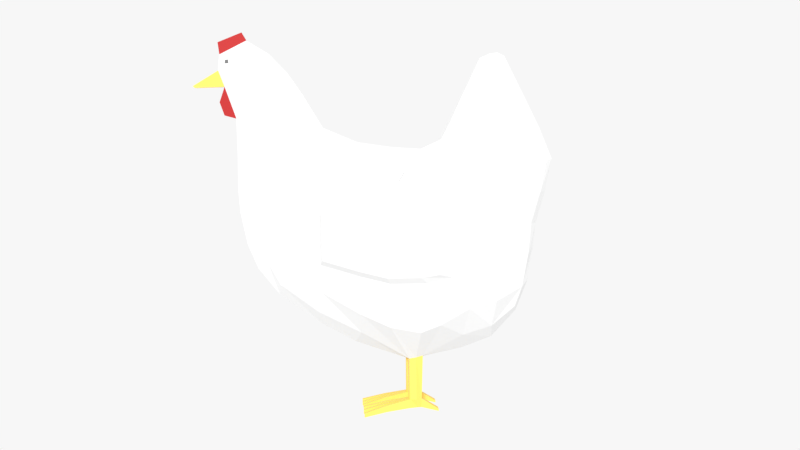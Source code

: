 # Source: chicken.blend  (saved by Blender 4.0.36; exported with 4.5.12 LTS)
import bpy
from mathutils import Matrix  # noqa: F401  (used for matrix-valued properties, if any)

bpy.ops.wm.read_factory_settings(use_empty=True)
scene = bpy.context.scene
scene.name = 'Scene'

# ---- collections
col_collection_1 = bpy.data.collections.new('Collection 1'); scene.collection.children.link(col_collection_1)

# ---- materials (node trees are filled in below, after node groups)
mat_feathers = bpy.data.materials.new('Feathers')
mat_beak_legs = bpy.data.materials.new('Beak/Legs')
mat_comb = bpy.data.materials.new('Comb')
mat_eyes = bpy.data.materials.new('Eyes')

# ---- material node trees
mat_feathers.use_nodes = True; mat_feathers.node_tree.nodes.clear()
_N = mat_feathers.node_tree.nodes; _L = mat_feathers.node_tree.links
n0 = _N.new('ShaderNodeOutputMaterial'); n0.name = 'Material Output'; n0.location = (300, 300)
n1 = _N.new('ShaderNodeBsdfPrincipled'); n1.name = 'Principled BSDF'; n1.location = (10, 300)
n1.distribution = 'GGX'
n1.subsurface_method = 'BURLEY'
n1.inputs[2].default_value = 1.0
n1.inputs[3].default_value = 1.45
n1.inputs[27].default_value = (0.0, 0.0, 0.0, 1.0)
n1.inputs[28].default_value = 1.0
_L.new(n1.outputs[0], n0.inputs[0])
n0.is_active_output = True
mat_beak_legs.use_nodes = True; mat_beak_legs.node_tree.nodes.clear()
_N = mat_beak_legs.node_tree.nodes; _L = mat_beak_legs.node_tree.links
n0 = _N.new('ShaderNodeOutputMaterial'); n0.name = 'Material Output'; n0.location = (300, 300)
n1 = _N.new('ShaderNodeBsdfPrincipled'); n1.name = 'Principled BSDF'; n1.location = (10, 300)
n1.distribution = 'GGX'
n1.subsurface_method = 'BURLEY'
n1.inputs[0].default_value = (0.9387, 0.6376, 0.1119, 1.0)
n1.inputs[3].default_value = 1.45
n1.inputs[27].default_value = (0.0, 0.0, 0.0, 1.0)
n1.inputs[28].default_value = 1.0
_L.new(n1.outputs[0], n0.inputs[0])
n0.is_active_output = True
mat_comb.use_nodes = True; mat_comb.node_tree.nodes.clear()
_N = mat_comb.node_tree.nodes; _L = mat_comb.node_tree.links
n0 = _N.new('ShaderNodeOutputMaterial'); n0.name = 'Material Output'; n0.location = (300, 300)
n1 = _N.new('ShaderNodeBsdfPrincipled'); n1.name = 'Principled BSDF'; n1.location = (10, 300)
n1.distribution = 'GGX'
n1.subsurface_method = 'BURLEY'
n1.inputs[0].default_value = (0.4287, 0.01764, 0.01681, 1.0)
n1.inputs[2].default_value = 0.7653
n1.inputs[3].default_value = 1.45
n1.inputs[27].default_value = (0.0, 0.0, 0.0, 1.0)
n1.inputs[28].default_value = 1.0
_L.new(n1.outputs[0], n0.inputs[0])
n0.is_active_output = True
mat_eyes.use_nodes = True; mat_eyes.node_tree.nodes.clear()
_N = mat_eyes.node_tree.nodes; _L = mat_eyes.node_tree.links
n0 = _N.new('ShaderNodeOutputMaterial'); n0.name = 'Material Output'; n0.location = (300, 300)
n1 = _N.new('ShaderNodeBsdfPrincipled'); n1.name = 'Principled BSDF'; n1.location = (10, 300)
n1.distribution = 'GGX'
n1.subsurface_method = 'BURLEY'
n1.inputs[0].default_value = (0.1473, 0.1473, 0.1473, 1.0)
n1.inputs[3].default_value = 1.45
n1.inputs[27].default_value = (0.0, 0.0, 0.0, 1.0)
n1.inputs[28].default_value = 1.0
_L.new(n1.outputs[0], n0.inputs[0])
n0.is_active_output = True

# ---- world
world_world = bpy.data.worlds.new('World'); scene.world = world_world
world_world.use_nodes = True; world_world.node_tree.nodes.clear()
_N = world_world.node_tree.nodes; _L = world_world.node_tree.links
n0 = _N.new('ShaderNodeOutputWorld'); n0.name = 'World Output'; n0.location = (300, 300)
n1 = _N.new('ShaderNodeBackground'); n1.name = 'Background'; n1.location = (10, 300)
n1.inputs[0].default_value = (0.9301, 0.9301, 0.9301, 1.0)
_L.new(n1.outputs[0], n0.inputs[0])
n0.is_active_output = True
world_world.color = (0.05088, 0.05088, 0.05088)
world_world.use_sun_shadow = False
world_world.sun_shadow_jitter_overblur = 0.0
world_world.light_settings.ao_factor = 0.15

# ---- cameras
cam_camera = bpy.data.cameras.new('Camera')
cam_camera.clip_end = 100.0
cam_camera.lens = 35.0
cam_camera.sensor_width = 32.0
cam_camera.sensor_height = 18.0
cam_camera.ortho_scale = 7.314
cam_camera.dof.focus_distance = 0.0

# ---- lights
light_lamp = bpy.data.lights.new('Lamp', 'SUN')
light_lamp.transmission_factor = 0.0
light_lamp.cutoff_distance = 30.0
light_lamp.angle = 0.1993
light_lamp.energy = 2.5
light_lamp.shadow_buffer_clip_start = 1.001
light_lamp.shadow_soft_size = 0.1
light_lamp.shadow_cascade_max_distance = 1000.0

# ---- meshes
me_chicken = bpy.data.meshes.new('Chicken')
me_chicken.from_pydata([(0.1435, 0.03428, 0.2655), (0.1285, 0.04021, 0.1221), (0.1355, 0.04686, 0.196), (0.08666, 0.06067, 0.2682), (0.05167, 0.02169, 0.06022), (-0.052, 0.08146, 0.2186), (-0.052, 0.04416, 0.138), (-0.01336, 0.05956, 0.1171), (0.0723, 0.1007, 0.199), (0.06717, 0.06051, 0.1037), (0.153, 0.01352, 0.1116), (0.1692, 0.01696, 0.1999), (0.1367, 0.01931, 0.3271), (0.1064, 0.0184, 0.3271), (0.158, 0.01388, 0.3271), (0.1299, 0.01122, 0.3722), (0.03367, 0.07163, 0.2566), (0.03816, 0.02083, 0.05866), (0.01649, 0.059, 0.1027), (-0.09323, 0.03256, 0.305), (-0.09603, 0.02757, 0.1438), (-0.09313, 0.0412, 0.2406), (-0.09652, 0.03729, 0.1676), (-0.1186, 0.02076, 0.3096), (-0.107, 0.02805, 0.1673), (-0.1186, 0.02132, 0.2406), (-0.1119, 0.02774, 0.1863), (-0.1074, 0.01572, 0.371), (-0.126, 0.01501, 0.3829), (-0.1412, 0.01099, 0.3718), (-0.1278, 0.02012, 0.3366), (-0.1063, 0.02169, 0.3415), (-0.08526, 0.0224, 0.3343), (-0.1178, 0.02344, 0.3665), (-0.09751, 0.0195, 0.3556), (0.1436, -0.03429, 0.2655), (-0.05498, -0.02659, 0.1131), (0.1285, -0.03967, 0.122), (0.1356, -0.04681, 0.196), (-0.01461, -0.06158, 0.2753), (0.09248, -0.05857, 0.2679), (-0.052, -0.0815, 0.2186), (-0.052, -0.04802, 0.138), (-0.01336, -0.062, 0.1171), (0.07882, -0.09562, 0.199), (0.0674, -0.0616, 0.1034), (0.1858, -0.01387, 0.2655), (0.1527, -0.01309, 0.1108), (0.1367, -0.01935, 0.3271), (0.1064, -0.01844, 0.3271), (0.158, -0.01392, 0.3271), (0.1183, -0.01186, 0.3695), (0.03416, -0.07148, 0.2614), (0.03874, -0.01892, 0.05881), (0.01681, -0.06331, 0.1027), (-0.09323, -0.03259, 0.305), (-0.09313, -0.04124, 0.2406), (-0.09313, -0.03845, 0.1672), (-0.1063, -0.02661, 0.1669), (-0.1074, -0.01576, 0.371), (-0.126, -0.01505, 0.3829), (-0.1278, -0.01554, 0.3366), (-0.1063, -0.02172, 0.3415), (-0.08526, -0.02244, 0.3343), (-0.1407, -0.01203, 0.368), (-0.1178, -0.02348, 0.3665), (-0.1279, -0.001002, 0.3997), (-0.1279, 0.0009477, 0.3997), (-0.1268, 0.012, 0.1827), (-0.1268, -0.01127, 0.1827), (-0.1165, -0.009744, 0.1567), (-0.1165, 0.0107, 0.1567), (-0.1522, 0.001208, 0.3293), (-0.1522, -0.001262, 0.3293), (-0.1476, -0.001225, 0.3158), (-0.1476, 0.001172, 0.3158), (-0.01744, -0.007739, 0.0767), (-0.1353, -0.00416, 0.3124), (-0.1353, 0.004106, 0.3124), (-0.06654, 0.01143, 0.3349), (-0.08278, -0.008747, 0.3586), (-0.08278, 0.008693, 0.3586), (-0.09573, -0.008234, 0.1294), (-0.1448, -0.009946, 0.3679), (-0.1448, 0.009898, 0.3679), (0.1935, 0.004698, 0.2667), (0.1935, -0.004752, 0.2667), (0.1646, 0.004773, 0.3305), (0.07437, -0.01878, 0.2886), (0.02154, -0.02352, 0.2816), (0.02154, 0.02347, 0.2732), (0.09662, -0.00669, 0.3305), (0.05287, 0.008627, 0.05832), (0.117, -0.004143, 0.3722), (0.03791, -0.007907, 0.05661), (0.1427, 0.00386, 0.3742), (0.1679, 0.006064, 0.1379), (0.1679, -0.005739, 0.1379), (0.1762, -0.005774, 0.1987), (0.1762, 0.00572, 0.1987), (0.155, -0.004162, 0.1048), (-0.1782, 0.005006, 0.3457), (-0.1782, -0.00506, 0.3457), (-0.1765, -0.004994, 0.3441), (-0.1765, 0.00494, 0.3441), (-0.1523, -0.0009914, 0.39), (-0.1523, 0.0009375, 0.39), (0.1396, 0.04417, 0.2328), (-0.04907, 0.072, 0.2589), (0.07349, 0.08753, 0.2365), (0.03275, 0.09706, 0.2269), (-0.0939, 0.03821, 0.2751), (0.1397, -0.04404, 0.2328), (-0.04907, -0.07194, 0.2589), (0.07989, -0.08341, 0.2359), (0.1789, -0.01668, 0.2327), (0.03331, -0.09664, 0.2269), (-0.0939, -0.03814, 0.2751), (-0.1346, 0.007465, 0.2766), (-0.1346, -0.007414, 0.2766), (0.1862, 0.005702, 0.2327), (0.1319, 0.04452, 0.1564), (-0.01336, 0.07924, 0.1583), (-0.052, 0.0573, 0.1674), (0.0711, 0.08273, 0.1549), (0.1655, 0.01926, 0.1675), (0.01535, 0.08557, 0.1513), (-0.09313, 0.03962, 0.1894), (0.132, -0.04447, 0.1564), (-0.01336, -0.08268, 0.1583), (-0.052, -0.0616, 0.1674), (0.07729, -0.08203, 0.155), (0.01565, -0.08801, 0.1513), (-0.09313, -0.03888, 0.1894), (0.1733, 0.006328, 0.1735), (-0.04691, -0.08091, 0.2564), (-0.05482, -0.04651, 0.2883), (0.06523, -0.0945, 0.236), (0.06441, -0.1061, 0.2019), (-0.01545, -0.07145, 0.2699), (-0.01372, -0.09742, 0.2392), (-0.01431, -0.1073, 0.2062), (-0.04959, -0.07147, 0.1728), (-0.04959, -0.08964, 0.2196), (0.012, -0.1116, 0.199), (0.02908, -0.0805, 0.2572), (0.01215, -0.1019, 0.2313), (-0.01431, -0.09072, 0.1645), (0.06328, -0.09178, 0.1598), (0.01218, -0.09559, 0.1581), (-0.04754, 0.08077, 0.2555), (-0.05537, 0.04666, 0.2871), (0.05686, 0.09869, 0.2361), (0.05592, 0.1113, 0.2017), (-0.01643, 0.07133, 0.2663), (-0.01472, 0.0971, 0.2386), (-0.0153, 0.1068, 0.2059), (-0.05019, 0.0675, 0.1729), (-0.05019, 0.08932, 0.2191), (0.01042, 0.1112, 0.1988), (0.02716, 0.08044, 0.2534), (0.01058, 0.1017, 0.2307), (-0.0153, 0.08731, 0.1646), (0.05516, 0.0923, 0.1597), (0.01062, 0.0937, 0.1584), (0.0376, -0.01962, 0.005009), (0.05123, -0.01167, 0.005009), (0.0376, -0.007639, 0.005009), (0.05123, 0.01788, 0.005009), (0.0376, 0.02106, 0.005009), (0.05123, 0.01243, 0.005009), (0.0376, 0.009197, 0.005009), (0.05141, 0.01842, 0.01386), (0.05154, 0.01189, 0.01386), (0.03917, 0.01988, 0.01386), (0.03913, 0.01039, 0.01386), (0.03919, -0.00888, 0.01439), (0.05164, -0.01111, 0.01439), (0.05164, -0.01737, 0.01439), (0.03934, -0.01837, 0.01439), (-0.01744, 0.01499, 0.0767), (-0.01168, 0.03795, 0.09333), (-0.09573, 0.01247, 0.1294), (-0.1407, 0.01199, 0.368), (-0.04701, 0.0172, 0.3017), (-0.05773, 0.03422, 0.2939), (0.1283, 0.005988, 0.07732), (0.1252, 0.02597, 0.09315), (0.117, 0.00409, 0.3722), (0.1183, 0.01182, 0.3695), (0.03793, 0.009435, 0.0567), (-0.123, 0.004835, 0.3911), (-0.05498, 0.02887, 0.114), (-0.0531, 0.01376, 0.09675), (-0.1353, 0.007189, 0.2409), (-0.1463, 0.004034, 0.3449), (-0.01461, 0.06154, 0.2709), (-0.01174, 0.02187, 0.2812), (0.1858, 0.01384, 0.2655), (-0.1445, 0.00924, 0.3715), (0.07437, 0.01873, 0.286), (0.09662, 0.006636, 0.3305), (-0.1005, 0.006966, 0.3771), (0.1352, 0.003856, 0.3777), (0.1371, 0.01123, 0.3688), (0.1598, 0.017, 0.1326), (0.155, 0.004288, 0.1048), (0.1789, 0.01674, 0.2327), (-0.1185, 0.02208, 0.2751), (-0.1169, 0.02551, 0.2167), (-0.1336, 0.008861, 0.2161), (0.0376, 0.01315, 0.005009), (0.0376, 0.01711, 0.005009), (0.03762, 0.01315, 0.01386), (0.03764, 0.01711, 0.01386), (-0.123, -0.004889, 0.3911), (-0.1117, -0.02638, 0.1862), (-0.0531, -0.006081, 0.09675), (-0.1353, -0.007243, 0.2409), (-0.1186, -0.02136, 0.2406), (-0.1463, -0.004088, 0.3449), (-0.06654, -0.01149, 0.3349), (-0.01174, -0.02193, 0.2867), (-0.1445, -0.009288, 0.3715), (-0.1412, -0.01104, 0.3718), (-0.1005, -0.00702, 0.3771), (0.05285, -0.008059, 0.05823), (0.05285, -0.02013, 0.06198), (0.1352, -0.00391, 0.3777), (0.1299, -0.01125, 0.3722), (0.1427, -0.003914, 0.3742), (0.1371, -0.01127, 0.3688), (0.1598, -0.01656, 0.1326), (-0.01168, -0.03436, 0.09202), (-0.1186, -0.02079, 0.3096), (-0.09751, -0.01954, 0.3556), (-0.09313, -0.02583, 0.1421), (-0.05773, -0.03426, 0.2939), (-0.04701, -0.01726, 0.302), (0.1646, -0.004827, 0.3305), (0.1252, -0.02572, 0.09316), (0.1283, -0.006001, 0.07732), (0.1692, -0.017, 0.1999), (-0.1185, -0.02201, 0.2751), (0.1862, -0.00565, 0.2327), (0.1733, -0.006334, 0.1735), (0.1655, -0.01924, 0.1675), (-0.1336, -0.008831, 0.2161), (-0.1169, -0.02536, 0.2167), (0.05123, -0.01695, 0.005009), (0.0376, -0.01563, 0.005009), (0.0376, -0.01163, 0.005009), (0.03773, -0.01555, 0.01439), (0.03767, -0.0116, 0.01439), (-0.01008, 0.02267, -0.0007171), (-0.01008, 0.02662, -0.0007171), (-0.01003, 0.02662, 0.003314), (-0.01004, 0.02267, 0.003314), (-0.01033, 0.0132, -0.0007352), (-0.01033, 0.01715, -0.0007352), (-0.01031, 0.0132, 0.003296), (-0.01029, 0.01715, 0.003296), (-0.009717, 0.004173, 0.003277), (-0.009717, 0.004173, -0.0007541), (-0.009717, 0.008128, -0.0007541), (-0.0097, 0.008128, 0.003277), (-0.009717, -0.004811, -0.0007413), (-0.009717, -0.0008175, -0.0007413), (-0.009717, -0.0008175, 0.003529), (-0.009652, -0.004774, 0.003529), (-0.01012, -0.0158, -0.0006651), (-0.01012, -0.0118, -0.0006651), (-0.009993, -0.01572, 0.003605), (-0.01006, -0.01176, 0.003605), (-0.009773, -0.02796, -0.0006024), (-0.009579, -0.02784, 0.003668), (-0.009773, -0.02396, -0.0006024), (-0.009644, -0.02389, 0.003668), (0.0694, 0.01933, 0.002546), (0.06956, 0.01933, 0.0004558), (0.06956, 0.01117, 0.0004558), (0.06956, 0.01117, 0.002546), (0.06958, -0.01034, 0.0004972), (0.06958, -0.01034, 0.002712), (0.06958, -0.01817, 0.002712), (0.06958, -0.01826, 0.0004972), (0.05499, 0.0676, 0.2626), (0.04483, 0.02279, 0.05944), (0.04646, 0.05928, 0.0964), (0.05857, -0.06632, 0.2658), (0.04683, -0.06291, 0.09631), (0.05251, -0.0227, 0.2792), (0.05243, -0.09272, 0.2317), (0.0484, 0.09534, 0.232), (0.05153, -0.08778, 0.1509), (0.04763, 0.08731, 0.1508), (0.04533, -0.1102, 0.1988), (0.04576, -0.09988, 0.2315), (0.04494, -0.09537, 0.1578), (0.03996, 0.1126, 0.1985), (0.04046, 0.1019, 0.2312), (0.03976, 0.09519, 0.1579), (0.04733, 0.01833, 0.005009), (0.04528, 0.02151, 0.01386), (0.04549, -0.02019, 0.01439), (0.04587, -0.02094, 0.06039), (0.05251, 0.02264, 0.2732), (0.04733, -0.01726, 0.005009), (0.04733, -0.01097, 0.005009), (0.04733, 0.01196, 0.005009), (0.04539, 0.008776, 0.01386), (0.04539, -0.007724, 0.01439), (0.04544, 0.007503, 0.05751), (0.04535, -0.006513, 0.05742), (0.01488, -0.02311, 0.00989), (0.01405, -0.01972, 0.00989), (0.01392, -0.01979, 0.003066), (0.01392, -0.02379, 0.003066), (0.01374, -0.01172, 0.003035), (0.01374, -0.01571, 0.003035), (0.01381, -0.01168, 0.009858), (0.01387, -0.01564, 0.009858), (0.01394, -0.008222, 0.002996), (0.01401, -0.008184, 0.00982), (0.01474, -0.004849, 0.00982), (0.01394, -0.004228, 0.002996), (0.01471, 0.00728, 0.009432), (0.01396, 0.01064, 0.009432), (0.01394, 0.006685, 0.00299), (0.01394, 0.01064, 0.00299), (0.01367, 0.01713, 0.009441), (0.01364, 0.01713, 0.003), (0.01366, 0.01317, 0.009441), (0.01364, 0.01317, 0.003), (0.01376, 0.01989, 0.003009), (0.0138, 0.01989, 0.00945), (0.01376, 0.02384, 0.003009), (0.01457, 0.02325, 0.00945), (0.109, 0.04946, 0.2667), (0.09649, 0.05787, 0.1187), (0.1015, 0.08034, 0.196), (0.1193, 0.02008, 0.3271), (0.1116, -0.04855, 0.2665), (0.09698, -0.05808, 0.1185), (0.1045, -0.07815, 0.196), (0.1193, -0.02012, 0.3271), (0.1061, -0.06644, 0.2342), (0.1032, 0.06834, 0.2344), (0.1019, -0.06986, 0.1557), (0.09911, 0.07014, 0.1556), (0.1268, 0.003942, 0.3764), (0.0949, -0.007595, 0.0661), (0.09349, -0.03365, 0.08623), (0.09325, 0.03386, 0.08597), (0.1241, 0.01144, 0.3719), (0.1241, -0.01148, 0.3719), (0.1268, -0.003996, 0.3764), (0.09487, 0.007844, 0.0661), (0.1401, 0.0268, 0.2963), (0.09785, 0.03971, 0.2976), (0.1402, -0.02682, 0.2963), (0.1733, -0.0139, 0.2963), (0.1008, -0.03868, 0.2974), (0.08549, -0.01274, 0.308), (0.1804, 0.004735, 0.2986), (0.08549, 0.01268, 0.3078), (0.1733, 0.01386, 0.2963), (0.1804, -0.004789, 0.2986), (0.1154, -0.03434, 0.2968), (0.1142, 0.03477, 0.2969), (-0.1504, -0.004736, 0.3774), (-0.1358, -0.01267, 0.379), (-0.1518, -0.007718, 0.3611), (-0.1333, -0.01718, 0.3618), (-0.1358, 0.01263, 0.379), (-0.1333, 0.01714, 0.3618), (-0.1504, 0.004682, 0.3774), (-0.1518, 0.007664, 0.3611)], [(375, 373)], [(353, 339, 9, 4), (288, 287, 4, 9), (349, 340, 8, 124), (123, 6, 7, 122), (347, 338, 3, 109), (110, 16, 160, 161), (6, 192, 181, 7), (108, 5, 158, 150), (295, 288, 9, 124), (187, 10, 205, 1), (107, 207, 198, 0), (121, 125, 11, 2), (366, 14, 12, 358), (369, 341, 13, 359), (14, 204, 15, 12), (341, 354, 189, 13), (122, 7, 18, 126), (185, 108, 150, 151), (7, 181, 17, 18), (123, 127, 22, 6), (6, 22, 20, 192), (108, 111, 21, 5), (127, 209, 26, 22), (22, 26, 24, 20), (111, 208, 25, 21), (33, 28, 374, 375), (34, 27, 28, 33), (185, 32, 31, 19), (19, 31, 30, 23), (32, 34, 33, 31), (31, 33, 375, 30), (352, 227, 45, 343), (290, 45, 227, 305), (348, 131, 44, 344), (130, 129, 43, 42), (346, 114, 40, 342), (132, 129, 147, 149), (42, 43, 233, 36), (130, 41, 143, 142), (294, 131, 45, 290), (240, 37, 232, 47), (112, 35, 46, 115), (128, 38, 242, 246), (361, 360, 48, 50), (368, 362, 49, 345), (50, 48, 229, 231), (345, 49, 51, 355), (129, 132, 54, 43), (129, 130, 142, 147), (43, 54, 53, 233), (130, 42, 57, 133), (42, 36, 236, 57), (113, 41, 56, 117), (133, 57, 216, 248), (57, 236, 58, 216), (117, 56, 219, 243), (65, 373, 371, 60), (235, 65, 60, 59), (237, 55, 62, 63), (55, 234, 61, 62), (63, 62, 65, 235), (62, 61, 373, 65), (78, 195, 72, 75), (77, 74, 73, 220), (195, 377, 101, 104), (220, 103, 102, 372), (101, 377, 372, 102), (118, 78, 77, 119), (206, 186, 241, 100), (376, 106, 105, 370), (197, 90, 89, 222), (195, 104, 103, 220), (106, 67, 66, 105), (201, 188, 93, 91), (104, 101, 102, 103), (193, 182, 82, 217), (96, 206, 100, 97), (79, 184, 238, 221), (95, 87, 239, 230), (120, 99, 98, 244), (134, 96, 97, 245), (203, 95, 230, 228), (190, 180, 76, 94), (202, 81, 80, 225), (350, 203, 228, 356), (357, 92, 226, 351), (191, 202, 225, 215), (365, 201, 91, 363), (306, 200, 88, 291), (364, 85, 86, 367), (184, 197, 222, 238), (377, 376, 370, 372), (182, 71, 70, 82), (81, 79, 221, 80), (72, 195, 220, 73), (78, 75, 74, 77), (210, 194, 218, 247), (180, 193, 217, 76), (75, 72, 73, 74), (71, 68, 69, 70), (67, 191, 215, 66), (85, 120, 244, 86), (194, 118, 119, 218), (55, 117, 243, 234), (237, 113, 117, 55), (292, 114, 137, 297), (38, 112, 115, 242), (289, 40, 114, 292), (52, 116, 146, 145), (344, 44, 114, 346), (19, 23, 208, 111), (185, 19, 111, 108), (122, 126, 164, 162), (2, 11, 207, 107), (286, 293, 109, 3), (196, 185, 151, 154), (340, 347, 109, 8), (68, 210, 247, 69), (99, 134, 245, 98), (56, 133, 248, 219), (41, 130, 133, 56), (41, 113, 135, 143), (37, 128, 246, 232), (294, 132, 149, 298), (113, 237, 136, 135), (343, 45, 131, 348), (21, 25, 209, 127), (5, 21, 127, 123), (16, 196, 154, 160), (1, 205, 125, 121), (123, 122, 162, 157), (293, 110, 161, 300), (339, 349, 124, 9), (105, 66, 215, 370), (106, 376, 191, 67), (312, 190, 94, 313), (135, 140, 141, 143), (297, 137, 138, 296), (140, 146, 144, 141), (139, 145, 146, 140), (136, 139, 140, 135), (141, 144, 149, 147), (296, 138, 148, 298), (143, 141, 147, 142), (114, 44, 138, 137), (44, 131, 148, 138), (39, 52, 145, 139), (237, 39, 139, 136), (150, 158, 156, 155), (300, 299, 153, 152), (155, 156, 159, 161), (154, 155, 161, 160), (151, 150, 155, 154), (156, 162, 164, 159), (299, 301, 163, 153), (158, 157, 162, 156), (295, 124, 163, 301), (124, 8, 153, 163), (5, 123, 157, 158), (8, 109, 152, 153), (311, 176, 167, 308), (304, 178, 249, 307), (315, 314, 275, 277), (251, 166, 308, 167), (303, 174, 169, 302), (327, 326, 262, 265), (310, 173, 170, 309), (170, 211, 171, 309), (312, 92, 173, 310), (190, 175, 213), (287, 17, 174, 303), (53, 179, 252), (305, 227, 178, 304), (313, 94, 176, 311), (92, 4, 172, 173), (17, 214, 174), (17, 190, 213, 214), (168, 302, 169, 212), (168, 212, 211, 170), (335, 334, 254, 257), (331, 330, 261, 259), (172, 168, 279, 278), (374, 28, 191, 376), (11, 125, 134, 99), (26, 209, 210, 68), (25, 208, 118, 194), (198, 207, 120, 85), (24, 26, 68, 71), (181, 192, 193, 180), (209, 25, 194, 210), (34, 32, 79, 81), (20, 24, 71, 182), (185, 196, 197, 184), (366, 198, 85, 364), (286, 3, 200, 306), (359, 13, 201, 365), (28, 27, 202, 191), (353, 4, 92, 357), (354, 15, 203, 350), (27, 34, 81, 202), (17, 181, 180, 190), (15, 204, 95, 203), (125, 205, 96, 134), (207, 11, 99, 120), (204, 14, 87, 95), (32, 185, 184, 79), (205, 10, 206, 96), (192, 20, 182, 193), (13, 189, 188, 201), (196, 16, 90, 197), (10, 187, 186, 206), (208, 23, 78, 118), (183, 29, 199, 84), (30, 195, 78, 23), (30, 375, 377, 195), (227, 226, 177, 178), (94, 253, 176), (94, 53, 252, 253), (165, 307, 249, 250), (250, 249, 166, 251), (323, 322, 266, 269), (319, 318, 271, 270), (166, 249, 285, 282), (371, 370, 215, 60), (69, 247, 248, 216), (98, 245, 246, 242), (86, 244, 115, 46), (218, 119, 243, 219), (119, 77, 234, 243), (100, 241, 240, 47), (222, 89, 52, 39), (61, 220, 372, 373), (91, 93, 51, 49), (217, 82, 236, 36), (97, 100, 47, 232), (221, 238, 237, 63), (230, 239, 50, 231), (244, 98, 242, 115), (245, 97, 232, 246), (228, 230, 231, 229), (94, 76, 233, 53), (225, 80, 235, 59), (356, 228, 229, 355), (351, 226, 227, 352), (215, 225, 59, 60), (363, 91, 49, 362), (291, 88, 40, 289), (64, 83, 223, 224), (367, 86, 46, 361), (238, 222, 39, 237), (82, 70, 58, 236), (80, 221, 63, 235), (234, 77, 220, 61), (247, 218, 219, 248), (76, 217, 36, 233), (70, 69, 216, 58), (256, 257, 254, 255), (334, 336, 255, 254), (337, 335, 257, 256), (336, 337, 256, 255), (261, 260, 258, 259), (330, 332, 260, 261), (333, 331, 259, 258), (332, 333, 258, 260), (265, 262, 263, 264), (326, 328, 263, 262), (328, 329, 264, 263), (329, 327, 265, 264), (268, 269, 266, 267), (324, 323, 269, 268), (325, 324, 268, 267), (322, 325, 267, 266), (273, 272, 270, 271), (318, 320, 273, 271), (321, 319, 270, 272), (320, 321, 272, 273), (277, 275, 274, 276), (317, 316, 276, 274), (316, 315, 277, 276), (314, 317, 274, 275), (281, 278, 279, 280), (284, 283, 282, 285), (177, 166, 282, 283), (168, 170, 280, 279), (170, 173, 281, 280), (178, 177, 283, 284), (173, 172, 278, 281), (249, 178, 284, 285), (89, 291, 289, 52), (16, 286, 306, 90), (53, 305, 304, 179), (4, 287, 303, 172), (172, 303, 302, 168), (179, 304, 307, 165), (126, 295, 301, 164), (159, 164, 301, 299), (161, 159, 299, 300), (144, 296, 298, 149), (146, 297, 296, 144), (109, 293, 300, 152), (131, 294, 298, 148), (16, 110, 293, 286), (52, 289, 292, 116), (116, 292, 297, 146), (90, 306, 291, 89), (132, 294, 290, 54), (54, 290, 305, 53), (126, 18, 288, 295), (18, 17, 287, 288), (226, 313, 311, 177), (190, 312, 310, 175), (175, 310, 309, 171), (177, 311, 308, 166), (92, 312, 313, 226), (179, 165, 317, 314), (250, 252, 315, 316), (165, 250, 316, 317), (252, 179, 314, 315), (253, 252, 321, 320), (252, 250, 319, 321), (251, 253, 320, 318), (250, 251, 318, 319), (251, 167, 325, 322), (167, 176, 324, 325), (176, 253, 323, 324), (253, 251, 322, 323), (211, 213, 327, 329), (171, 211, 329, 328), (175, 171, 328, 326), (213, 175, 326, 327), (213, 211, 333, 332), (211, 212, 331, 333), (214, 213, 332, 330), (212, 214, 330, 331), (169, 174, 337, 336), (174, 214, 335, 337), (212, 169, 336, 334), (214, 212, 334, 335), (241, 351, 352, 240), (93, 356, 355, 51), (189, 354, 350, 188), (187, 353, 357, 186), (1, 121, 349, 339), (37, 343, 348, 128), (2, 107, 347, 340), (38, 344, 346, 112), (186, 357, 351, 241), (188, 350, 356, 93), (48, 345, 355, 229), (360, 368, 345, 48), (112, 346, 342, 35), (128, 348, 344, 38), (240, 352, 343, 37), (12, 15, 354, 341), (358, 12, 341, 369), (107, 0, 338, 347), (121, 2, 340, 349), (187, 1, 339, 353), (0, 358, 369, 338), (35, 342, 368, 360), (239, 367, 361, 50), (88, 363, 362, 40), (3, 359, 365, 200), (14, 366, 364, 87), (87, 364, 367, 239), (200, 365, 363, 88), (342, 40, 362, 368), (46, 35, 360, 361), (338, 369, 359, 3), (198, 366, 358, 0), (224, 223, 370, 371), (64, 224, 371, 373), (223, 83, 372, 370), (83, 64, 373, 372), (29, 183, 375, 374), (84, 199, 376, 377), (183, 84, 377, 375), (199, 29, 374, 376)])
me_chicken.polygons.foreach_set('material_index', [0, 0, 0, 0, 0, 0, 0, 0, 0, 0, 0, 0, 0, 0, 0, 0, 0, 0, 0, 0, 0, 0, 0, 0, 0, 0, 0, 0, 0, 0, 0, 0, 0, 0, 0, 0, 0, 0, 0, 0, 0, 0, 0, 0, 0, 0, 0, 0, 0, 0, 0, 0, 0, 0, 0, 0, 0, 0, 0, 0, 0, 0, 2, 2, 1, 1, 1, 0, 0, 2, 0, 1, 2, 0, 0, 0, 0, 0, 0, 0, 0, 0, 0, 0, 0, 0, 0, 0, 0, 0, 0, 0, 0, 0, 2, 2, 0, 0, 2, 0, 2, 0, 0, 0, 0, 0, 0, 0, 0, 0, 0, 0, 0, 0, 0, 0, 0, 0, 0, 0, 0, 0, 0, 0, 0, 0, 0, 0, 0, 0, 0, 0, 0, 2, 2, 0, 0, 0, 0, 0, 0, 0, 0, 0, 0, 0, 0, 0, 0, 0, 0, 0, 0, 0, 0, 0, 0, 0, 0, 0, 1, 1, 1, 1, 1, 1, 1, 1, 1, 1, 1, 1, 1, 1, 1, 1, 1, 1, 1, 1, 1, 1, 0, 0, 0, 0, 0, 0, 0, 0, 0, 0, 0, 0, 0, 0, 0, 0, 0, 0, 0, 0, 0, 0, 0, 0, 0, 0, 0, 0, 0, 0, 3, 0, 0, 1, 1, 1, 1, 1, 1, 1, 1, 0, 0, 0, 0, 0, 0, 0, 0, 0, 0, 0, 0, 0, 0, 0, 0, 0, 0, 0, 0, 0, 0, 0, 0, 3, 0, 0, 0, 0, 0, 0, 0, 0, 1, 1, 1, 1, 1, 1, 1, 1, 1, 1, 1, 1, 1, 1, 1, 1, 1, 1, 1, 1, 1, 1, 1, 1, 1, 1, 1, 1, 1, 1, 1, 1, 0, 0, 1, 1, 1, 1, 0, 0, 0, 0, 0, 0, 0, 0, 0, 0, 0, 0, 0, 0, 0, 1, 1, 1, 1, 0, 1, 1, 1, 1, 1, 1, 1, 1, 1, 1, 1, 1, 1, 1, 1, 1, 1, 1, 1, 1, 1, 1, 1, 1, 0, 0, 0, 0, 0, 0, 0, 0, 0, 0, 0, 0, 0, 0, 0, 0, 0, 0, 0, 0, 0, 0, 0, 0, 0, 0, 0, 0, 0, 0, 0, 0, 0, 0, 0, 0, 0, 0, 0, 0])
_uv = me_chicken.uv_layers.new(name='UVMap')
_uv.uv.foreach_set('vector', [0.8333, 1.0, 0.8333, 0.6667, 0.6667, 0.6667, 0.6667, 1.0, 0.5833, 0.6667, 0.5833, 1.0, 0.6667, 1.0, 0.6667, 0.6667, 0.8333, 0.5, 0.8333, 0.3333, 0.6667, 0.3333, 0.6667, 0.5, 0.0, 0.5, 0.0, 0.6667, 0.3333, 0.6667, 0.3333, 0.5, 0.8333, 0.1667, 0.8333, 0.0, 0.6667, 0.0, 0.6667, 0.1667, 0.5, 0.1667, 0.5, 0.0, 0.5, 0.0, 0.5, 0.1667, 0.0, 0.6667, 0.0, 1.0, 0.3333, 1.0, 0.3333, 0.6667, 0.0, 0.1667, 0.0, 0.3333, 0.0, 0.3333, 0.0, 0.1667, 0.5833, 0.5, 0.5833, 0.6667, 0.6667, 0.6667, 0.6667, 0.5, 1.0, 1.0, 1.0, 1.0, 1.0, 0.6667, 1.0, 0.6667, 1.0, 0.1667, 1.0, 0.1667, 1.0, 0.0, 1.0, 0.0, 1.0, 0.5, 1.0, 0.5, 1.0, 0.3333, 1.0, 0.3333, 1.0, 0.0, 1.0, 0.0, 1.0, 0.0, 1.0, 0.0, 0.8333, 0.0, 0.8333, 0.0, 0.6667, 0.0, 0.6667, 0.0, 1.0, 0.0, 1.0, 0.0, 1.0, 0.0, 1.0, 0.0, 0.8333, 0.0, 0.8333, 0.0, 0.6667, 0.0, 0.6667, 0.0, 0.3333, 0.5, 0.3333, 0.6667, 0.5, 0.6667, 0.5, 0.5, 0.0, 0.0, 0.0, 0.1667, 0.0, 0.1667, 0.0, 0.0, 0.3333, 0.6667, 0.3333, 1.0, 0.5, 1.0, 0.5, 0.6667, 0.0, 0.5, 0.0, 0.5, 0.0, 0.6667, 0.0, 0.6667, 0.0, 0.6667, 0.0, 0.6667, 0.0, 1.0, 0.0, 1.0, 0.0, 0.1667, 0.0, 0.1667, 0.0, 0.3333, 0.0, 0.3333, 0.0, 0.5, 0.0, 0.5, 0.0, 0.6667, 0.0, 0.6667, 0.0, 0.6667, 0.0, 0.6667, 0.0, 1.0, 0.0, 1.0, 0.0, 0.1667, 0.0, 0.1667, 0.0, 0.3333, 0.0, 0.3333, 0.0, 0.0, 0.0, 0.0, 0.0, 0.0, 0.0, 0.0, 0.0, 0.0, 0.0, 0.0, 0.0, 0.0, 0.0, 0.0, 0.0, 0.0, 0.0, 0.0, 0.0, 0.0, 0.0, 0.0, 0.0, 0.0, 0.0, 0.0, 0.0, 0.0, 0.0, 0.0, 0.0, 0.0, 0.0, 0.0, 0.0, 0.0, 0.0, 0.0, 0.0, 0.0, 0.0, 0.0, 0.0, 0.0, 0.0, 0.0, 0.8333, 1.0, 0.6667, 1.0, 0.6667, 0.6667, 0.8333, 0.6667, 0.5833, 0.6667, 0.6667, 0.6667, 0.6667, 1.0, 0.5833, 1.0, 0.8333, 0.5, 0.6667, 0.5, 0.6667, 0.3333, 0.8333, 0.3333, 0.0, 0.5, 0.3333, 0.5, 0.3333, 0.6667, 0.0, 0.6667, 0.8333, 0.1667, 0.6667, 0.1667, 0.6667, 0.0, 0.8333, 0.0, 0.5, 0.5, 0.3333, 0.5, 0.3333, 0.5, 0.5, 0.5, 0.0, 0.6667, 0.3333, 0.6667, 0.3333, 1.0, 0.0, 1.0, 0.0, 0.5, 0.0, 0.3333, 0.0, 0.3333, 0.0, 0.5, 0.5833, 0.5, 0.6667, 0.5, 0.6667, 0.6667, 0.5833, 0.6667, 1.0, 1.0, 1.0, 0.6667, 1.0, 0.6667, 1.0, 1.0, 1.0, 0.1667, 1.0, 0.0, 1.0, 0.0, 1.0, 0.1667, 1.0, 0.5, 1.0, 0.3333, 1.0, 0.3333, 1.0, 0.5, 1.0, 0.0, 1.0, 0.0, 1.0, 0.0, 1.0, 0.0, 0.8333, 0.0, 0.6667, 0.0, 0.6667, 0.0, 0.8333, 0.0, 1.0, 0.0, 1.0, 0.0, 1.0, 0.0, 1.0, 0.0, 0.8333, 0.0, 0.6667, 0.0, 0.6667, 0.0, 0.8333, 0.0, 0.3333, 0.5, 0.5, 0.5, 0.5, 0.6667, 0.3333, 0.6667, 0.3333, 0.5, 0.0, 0.5, 0.0, 0.5, 0.3333, 0.5, 0.3333, 0.6667, 0.5, 0.6667, 0.5, 1.0, 0.3333, 1.0, 0.0, 0.5, 0.0, 0.6667, 0.0, 0.6667, 0.0, 0.5, 0.0, 0.6667, 0.0, 1.0, 0.0, 1.0, 0.0, 0.6667, 0.0, 0.1667, 0.0, 0.3333, 0.0, 0.3333, 0.0, 0.1667, 0.0, 0.5, 0.0, 0.6667, 0.0, 0.6667, 0.0, 0.5, 0.0, 0.6667, 0.0, 1.0, 0.0, 1.0, 0.0, 0.6667, 0.0, 0.1667, 0.0, 0.3333, 0.0, 0.3333, 0.0, 0.1667, 0.0, 0.0, 0.0, 0.0, 0.0, 0.0, 0.0, 0.0, 0.0, 0.0, 0.0, 0.0, 0.0, 0.0, 0.0, 0.0, 0.0, 0.0, 0.0, 0.0, 0.0, 0.0, 0.0, 0.0, 0.0, 0.0, 0.0, 0.0, 0.0, 0.0, 0.0, 0.0, 0.0, 0.0, 0.0, 0.0, 0.0, 0.0, 0.0, 0.0, 0.0, 0.0, 0.0, 0.0, 0.0, 0.0, 0.0, 0.0, 0.0, 0.0, 0.0, 0.0, 0.0, 0.0, 0.0, 0.0, 0.0, 0.0, 0.0, 0.0, 0.0, 0.0, 0.0, 0.0, 0.0, 0.0, 0.0, 0.0, 0.0, 0.0, 0.0, 0.0, 0.0, 0.0, 0.0, 0.0, 0.0, 0.0, 0.0, 0.0, 0.0, 0.0, 0.0, 0.0, 0.0, 0.0, 0.0, 0.0, 0.0, 0.1667, 0.0, 0.0, 0.0, 0.0, 0.0, 0.1667, 1.0, 1.0, 1.0, 1.0, 1.0, 1.0, 1.0, 1.0, 0.0, 0.0, 0.0, 0.0, 0.0, 0.0, 0.0, 0.0, 0.3333, 0.0, 0.5, 0.0, 0.5, 0.0, 0.3333, 0.0, 0.0, 0.0, 0.0, 0.0, 0.0, 0.0, 0.0, 0.0, 0.0, 0.0, 0.0, 0.0, 0.0, 0.0, 0.0, 0.0, 0.6667, 0.0, 0.6667, 0.0, 0.6667, 0.0, 0.6667, 0.0, 0.0, 0.0, 0.0, 0.0, 0.0, 0.0, 0.0, 0.0, 0.0, 1.0, 0.0, 1.0, 0.0, 1.0, 0.0, 1.0, 1.0, 0.6667, 1.0, 1.0, 1.0, 1.0, 1.0, 0.6667, 0.0, 0.0, 0.0, 0.0, 0.0, 0.0, 0.0, 0.0, 1.0, 0.0, 1.0, 0.0, 1.0, 0.0, 1.0, 0.0, 1.0, 0.1667, 1.0, 0.3333, 1.0, 0.3333, 1.0, 0.1667, 1.0, 0.5, 1.0, 0.6667, 1.0, 0.6667, 1.0, 0.5, 1.0, 0.0, 1.0, 0.0, 1.0, 0.0, 1.0, 0.0, 0.5, 1.0, 0.3333, 1.0, 0.3333, 1.0, 0.5, 1.0, 0.0, 0.0, 0.0, 0.0, 0.0, 0.0, 0.0, 0.0, 0.8333, 0.0, 1.0, 0.0, 1.0, 0.0, 0.8333, 0.0, 0.8333, 1.0, 0.6667, 1.0, 0.6667, 1.0, 0.8333, 1.0, 0.0, 0.0, 0.0, 0.0, 0.0, 0.0, 0.0, 0.0, 0.6667, 0.0, 0.6667, 0.0, 0.6667, 0.0, 0.6667, 0.0, 0.5833, 0.0, 0.6667, 0.0, 0.6667, 0.0, 0.5833, 0.0, 1.0, 0.0, 1.0, 0.0, 1.0, 0.0, 1.0, 0.0, 0.0, 0.0, 0.3333, 0.0, 0.3333, 0.0, 0.0, 0.0, 0.0, 0.0, 0.0, 0.0, 0.0, 0.0, 0.0, 0.0, 0.0, 1.0, 0.0, 1.0, 0.0, 1.0, 0.0, 1.0, 0.0, 0.0, 0.0, 0.0, 0.0, 0.0, 0.0, 0.0, 0.0, 0.0, 0.0, 0.0, 0.0, 0.0, 0.0, 0.0, 0.0, 0.0, 0.0, 0.0, 0.0, 0.0, 0.0, 0.0, 0.0, 0.5, 0.0, 0.3333, 0.0, 0.3333, 0.0, 0.5, 0.3333, 1.0, 0.0, 1.0, 0.0, 1.0, 0.3333, 1.0, 0.0, 0.0, 0.0, 0.0, 0.0, 0.0, 0.0, 0.0, 0.0, 1.0, 0.0, 0.6667, 0.0, 0.6667, 0.0, 1.0, 0.0, 0.0, 0.0, 0.0, 0.0, 0.0, 0.0, 0.0, 1.0, 0.0, 1.0, 0.1667, 1.0, 0.1667, 1.0, 0.0, 0.0, 0.3333, 0.0, 0.1667, 0.0, 0.1667, 0.0, 0.3333, 0.0, 0.0, 0.0, 0.1667, 0.0, 0.1667, 0.0, 0.0, 0.0, 0.0, 0.0, 0.1667, 0.0, 0.1667, 0.0, 0.0, 0.5833, 0.1667, 0.6667, 0.1667, 0.6667, 0.1667, 0.5833, 0.1667, 1.0, 0.3333, 1.0, 0.1667, 1.0, 0.1667, 1.0, 0.3333, 0.5833, 0.0, 0.6667, 0.0, 0.6667, 0.1667, 0.5833, 0.1667, 0.5, 0.0, 0.5, 0.1667, 0.5, 0.1667, 0.5, 0.0, 0.8333, 0.3333, 0.6667, 0.3333, 0.6667, 0.1667, 0.8333, 0.1667, 0.0, 0.0, 0.0, 0.0, 0.0, 0.1667, 0.0, 0.1667, 0.0, 0.0, 0.0, 0.0, 0.0, 0.1667, 0.0, 0.1667, 0.3333, 0.5, 0.5, 0.5, 0.5, 0.5, 0.3333, 0.5, 1.0, 0.3333, 1.0, 0.3333, 1.0, 0.1667, 1.0, 0.1667, 0.5833, 0.0, 0.5833, 0.1667, 0.6667, 0.1667, 0.6667, 0.0, 0.3333, 0.0, 0.0, 0.0, 0.0, 0.0, 0.3333, 0.0, 0.8333, 0.3333, 0.8333, 0.1667, 0.6667, 0.1667, 0.6667, 0.3333, 0.0, 0.6667, 0.0, 0.5, 0.0, 0.5, 0.0, 0.6667, 1.0, 0.3333, 1.0, 0.5, 1.0, 0.5, 1.0, 0.3333, 0.0, 0.3333, 0.0, 0.5, 0.0, 0.5, 0.0, 0.3333, 0.0, 0.3333, 0.0, 0.5, 0.0, 0.5, 0.0, 0.3333, 0.0, 0.3333, 0.0, 0.1667, 0.0, 0.1667, 0.0, 0.3333, 1.0, 0.6667, 1.0, 0.5, 1.0, 0.5, 1.0, 0.6667, 0.5833, 0.5, 0.5, 0.5, 0.5, 0.5, 0.5833, 0.5, 0.0, 0.1667, 0.0, 0.0, 0.0, 0.0, 0.0, 0.1667, 0.8333, 0.6667, 0.6667, 0.6667, 0.6667, 0.5, 0.8333, 0.5, 0.0, 0.3333, 0.0, 0.3333, 0.0, 0.5, 0.0, 0.5, 0.0, 0.3333, 0.0, 0.3333, 0.0, 0.5, 0.0, 0.5, 0.5, 0.0, 0.3333, 0.0, 0.3333, 0.0, 0.5, 0.0, 1.0, 0.6667, 1.0, 0.6667, 1.0, 0.5, 1.0, 0.5, 0.0, 0.5, 0.3333, 0.5, 0.3333, 0.5, 0.0, 0.5, 0.5833, 0.1667, 0.5, 0.1667, 0.5, 0.1667, 0.5833, 0.1667, 0.8333, 0.6667, 0.8333, 0.5, 0.6667, 0.5, 0.6667, 0.6667, 0.0, 0.0, 0.0, 0.0, 0.0, 0.0, 0.0, 0.0, 0.0, 0.0, 0.0, 0.0, 0.0, 0.0, 0.0, 0.0, 0.5833, 1.0, 0.5, 1.0, 0.5, 1.0, 0.5833, 1.0, 0.0, 0.1667, 0.3333, 0.1667, 0.3333, 0.3333, 0.0, 0.3333, 0.5833, 0.1667, 0.6667, 0.1667, 0.6667, 0.3333, 0.5833, 0.3333, 0.3333, 0.1667, 0.5, 0.1667, 0.5, 0.3333, 0.3333, 0.3333, 0.3333, 0.0, 0.5, 0.0, 0.5, 0.1667, 0.3333, 0.1667, 0.0, 0.0, 0.3333, 0.0, 0.3333, 0.1667, 0.0, 0.1667, 0.3333, 0.3333, 0.5, 0.3333, 0.5, 0.5, 0.3333, 0.5, 0.5833, 0.3333, 0.6667, 0.3333, 0.6667, 0.5, 0.5833, 0.5, 0.0, 0.3333, 0.3333, 0.3333, 0.3333, 0.5, 0.0, 0.5, 0.6667, 0.1667, 0.6667, 0.3333, 0.6667, 0.3333, 0.6667, 0.1667, 0.6667, 0.3333, 0.6667, 0.5, 0.6667, 0.5, 0.6667, 0.3333, 0.3333, 0.0, 0.5, 0.0, 0.5, 0.0, 0.3333, 0.0, 0.0, 0.0, 0.3333, 0.0, 0.3333, 0.0, 0.0, 0.0, 0.0, 0.1667, 0.0, 0.3333, 0.3333, 0.3333, 0.3333, 0.1667, 0.5833, 0.1667, 0.5833, 0.3333, 0.6667, 0.3333, 0.6667, 0.1667, 0.3333, 0.1667, 0.3333, 0.3333, 0.5, 0.3333, 0.5, 0.1667, 0.3333, 0.0, 0.3333, 0.1667, 0.5, 0.1667, 0.5, 0.0, 0.0, 0.0, 0.0, 0.1667, 0.3333, 0.1667, 0.3333, 0.0, 0.3333, 0.3333, 0.3333, 0.5, 0.5, 0.5, 0.5, 0.3333, 0.5833, 0.3333, 0.5833, 0.5, 0.6667, 0.5, 0.6667, 0.3333, 0.0, 0.3333, 0.0, 0.5, 0.3333, 0.5, 0.3333, 0.3333, 0.5833, 0.5, 0.6667, 0.5, 0.6667, 0.5, 0.5833, 0.5, 0.6667, 0.5, 0.6667, 0.3333, 0.6667, 0.3333, 0.6667, 0.5, 0.0, 0.3333, 0.0, 0.5, 0.0, 0.5, 0.0, 0.3333, 0.6667, 0.3333, 0.6667, 0.1667, 0.6667, 0.1667, 0.6667, 0.3333, 0.5833, 1.0, 0.5, 1.0, 0.5, 1.0, 0.5833, 1.0, 0.5833, 1.0, 0.6667, 1.0, 0.6667, 1.0, 0.5833, 1.0, 0.5, 1.0, 0.5, 1.0, 0.5, 1.0, 0.5, 1.0, 0.5, 1.0, 0.6667, 1.0, 0.5833, 1.0, 0.5, 1.0, 0.5833, 1.0, 0.5, 1.0, 0.5, 1.0, 0.5833, 1.0, 0.5, 1.0, 0.5, 1.0, 0.5, 1.0, 0.5, 1.0, 0.5833, 1.0, 0.6667, 1.0, 0.6667, 1.0, 0.5833, 1.0, 0.6667, 1.0, 0.5, 1.0, 0.5, 1.0, 0.5833, 1.0, 0.5833, 1.0, 0.6667, 1.0, 0.6667, 1.0, 0.5833, 1.0, 0.5, 1.0, 0.5, 1.0, 0.5, 1.0, 0.5833, 1.0, 0.5, 1.0, 0.5, 1.0, 0.5833, 1.0, 0.5, 1.0, 0.5, 1.0, 0.5, 1.0, 0.5833, 1.0, 0.6667, 1.0, 0.6667, 1.0, 0.5833, 1.0, 0.5833, 1.0, 0.5, 1.0, 0.5, 1.0, 0.5833, 1.0, 0.6667, 1.0, 0.6667, 1.0, 0.6667, 1.0, 0.6667, 1.0, 0.5, 1.0, 0.5, 1.0, 0.5, 1.0, 0.5, 1.0, 0.5, 1.0, 0.5, 1.0, 0.5, 1.0, 0.6667, 1.0, 0.5833, 1.0, 0.5, 1.0, 0.5, 1.0, 0.6667, 1.0, 0.5, 1.0, 0.5, 1.0, 0.6667, 1.0, 0.5, 1.0, 0.5, 1.0, 0.5, 1.0, 0.5, 1.0, 0.5, 1.0, 0.5, 1.0, 0.5, 1.0, 0.5, 1.0, 0.6667, 1.0, 0.6667, 1.0, 0.6667, 1.0, 0.6667, 1.0, 0.0, 0.0, 0.0, 0.0, 0.0, 0.0, 0.0, 0.0, 1.0, 0.3333, 1.0, 0.5, 1.0, 0.5, 1.0, 0.3333, 0.0, 0.6667, 0.0, 0.5, 0.0, 0.5, 0.0, 0.6667, 0.0, 0.3333, 0.0, 0.1667, 0.0, 0.1667, 0.0, 0.3333, 1.0, 0.0, 1.0, 0.1667, 1.0, 0.1667, 1.0, 0.0, 0.0, 1.0, 0.0, 0.6667, 0.0, 0.6667, 0.0, 1.0, 0.3333, 1.0, 0.0, 1.0, 0.0, 1.0, 0.3333, 1.0, 0.0, 0.5, 0.0, 0.3333, 0.0, 0.3333, 0.0, 0.5, 0.0, 0.0, 0.0, 0.0, 0.0, 0.0, 0.0, 0.0, 0.0, 1.0, 0.0, 1.0, 0.0, 1.0, 0.0, 1.0, 0.0, 0.0, 0.3333, 0.0, 0.3333, 0.0, 0.0, 0.0, 1.0, 0.0, 1.0, 0.0, 1.0, 0.0, 1.0, 0.0, 0.5833, 0.0, 0.6667, 0.0, 0.6667, 0.0, 0.5833, 0.0, 0.6667, 0.0, 0.6667, 0.0, 0.6667, 0.0, 0.6667, 0.0, 0.0, 0.0, 0.0, 0.0, 0.0, 0.0, 0.0, 0.0, 0.8333, 1.0, 0.6667, 1.0, 0.6667, 1.0, 0.8333, 1.0, 0.8333, 0.0, 1.0, 0.0, 1.0, 0.0, 0.8333, 0.0, 0.0, 0.0, 0.0, 0.0, 0.0, 0.0, 0.0, 0.0, 0.5, 1.0, 0.3333, 1.0, 0.3333, 1.0, 0.5, 1.0, 1.0, 0.0, 1.0, 0.0, 1.0, 0.0, 1.0, 0.0, 1.0, 0.5, 1.0, 0.6667, 1.0, 0.6667, 1.0, 0.5, 1.0, 0.1667, 1.0, 0.3333, 1.0, 0.3333, 1.0, 0.1667, 1.0, 0.0, 1.0, 0.0, 1.0, 0.0, 1.0, 0.0, 0.0, 0.0, 0.0, 0.0, 0.0, 0.0, 0.0, 0.0, 1.0, 0.6667, 1.0, 1.0, 1.0, 1.0, 1.0, 0.6667, 0.0, 1.0, 0.0, 1.0, 0.0, 1.0, 0.0, 1.0, 0.6667, 0.0, 0.6667, 0.0, 0.6667, 0.0, 0.6667, 0.0, 0.3333, 0.0, 0.5, 0.0, 0.5, 0.0, 0.3333, 0.0, 1.0, 1.0, 1.0, 1.0, 1.0, 1.0, 1.0, 1.0, 0.0, 0.1667, 0.0, 0.0, 0.0, 0.0, 0.0, 0.1667, 0.0, 0.0, 0.0, 0.0, 0.0, 0.0, 0.0, 0.0, 0.0, 0.0, 0.0, 0.0, 0.0, 0.0, 0.0, 0.0, 0.0, 0.0, 0.0, 0.0, 0.0, 0.0, 0.0, 0.0, 0.6667, 1.0, 0.6667, 1.0, 0.6667, 1.0, 0.6667, 1.0, 0.5, 1.0, 0.5, 1.0, 0.5, 1.0, 0.5, 1.0, 0.5, 1.0, 0.5, 1.0, 0.5, 1.0, 0.5, 1.0, 0.5833, 1.0, 0.6667, 1.0, 0.5, 1.0, 0.5, 1.0, 0.6667, 1.0, 0.6667, 1.0, 0.5, 1.0, 0.5, 1.0, 0.5, 1.0, 0.5, 1.0, 0.5, 1.0, 0.5, 1.0, 0.5, 1.0, 0.5, 1.0, 0.5, 1.0, 0.6667, 1.0, 0.6667, 1.0, 0.6667, 1.0, 0.6667, 1.0, 0.0, 0.0, 0.0, 0.0, 0.0, 0.0, 0.0, 0.0, 0.0, 0.6667, 0.0, 0.5, 0.0, 0.5, 0.0, 0.6667, 1.0, 0.3333, 1.0, 0.5, 1.0, 0.5, 1.0, 0.3333, 1.0, 0.0, 1.0, 0.1667, 1.0, 0.1667, 1.0, 0.0, 0.0, 0.3333, 0.0, 0.1667, 0.0, 0.1667, 0.0, 0.3333, 0.0, 0.1667, 0.0, 0.0, 0.0, 0.0, 0.0, 0.1667, 1.0, 1.0, 1.0, 1.0, 1.0, 1.0, 1.0, 1.0, 0.3333, 0.0, 0.5, 0.0, 0.5, 0.0, 0.3333, 0.0, 0.0, 0.0, 0.0, 0.0, 0.0, 0.0, 0.0, 0.0, 0.6667, 0.0, 0.6667, 0.0, 0.6667, 0.0, 0.6667, 0.0, 0.0, 1.0, 0.0, 1.0, 0.0, 1.0, 0.0, 1.0, 1.0, 0.6667, 1.0, 1.0, 1.0, 1.0, 1.0, 0.6667, 0.0, 0.0, 0.0, 0.0, 0.0, 0.0, 0.0, 0.0, 1.0, 0.0, 1.0, 0.0, 1.0, 0.0, 1.0, 0.0, 1.0, 0.1667, 1.0, 0.3333, 1.0, 0.3333, 1.0, 0.1667, 1.0, 0.5, 1.0, 0.6667, 1.0, 0.6667, 1.0, 0.5, 1.0, 0.0, 1.0, 0.0, 1.0, 0.0, 1.0, 0.0, 0.5, 1.0, 0.3333, 1.0, 0.3333, 1.0, 0.5, 1.0, 0.0, 0.0, 0.0, 0.0, 0.0, 0.0, 0.0, 0.0, 0.8333, 0.0, 1.0, 0.0, 1.0, 0.0, 0.8333, 0.0, 0.8333, 1.0, 0.6667, 1.0, 0.6667, 1.0, 0.8333, 1.0, 0.0, 0.0, 0.0, 0.0, 0.0, 0.0, 0.0, 0.0, 0.6667, 0.0, 0.6667, 0.0, 0.6667, 0.0, 0.6667, 0.0, 0.5833, 0.0, 0.6667, 0.0, 0.6667, 0.0, 0.5833, 0.0, 0.0, 0.0, 0.0, 0.0, 0.0, 0.0, 0.0, 0.0, 1.0, 0.0, 1.0, 0.0, 1.0, 0.0, 1.0, 0.0, 0.0, 0.0, 0.3333, 0.0, 0.3333, 0.0, 0.0, 0.0, 0.0, 1.0, 0.0, 1.0, 0.0, 1.0, 0.0, 1.0, 0.0, 0.0, 0.0, 0.0, 0.0, 0.0, 0.0, 0.0, 0.0, 0.0, 0.0, 0.0, 0.0, 0.0, 0.0, 0.0, 0.0, 0.5, 0.0, 0.3333, 0.0, 0.3333, 0.0, 0.5, 0.3333, 1.0, 0.0, 1.0, 0.0, 1.0, 0.3333, 1.0, 0.0, 1.0, 0.0, 0.6667, 0.0, 0.6667, 0.0, 1.0, 0.5, 1.0, 0.5, 1.0, 0.5, 1.0, 0.5, 1.0, 0.5, 1.0, 0.5, 1.0, 0.5, 1.0, 0.5, 1.0, 0.5, 1.0, 0.5, 1.0, 0.5, 1.0, 0.5, 1.0, 0.5, 1.0, 0.5, 1.0, 0.5, 1.0, 0.5, 1.0, 0.5, 1.0, 0.5, 1.0, 0.5, 1.0, 0.5, 1.0, 0.5, 1.0, 0.5, 1.0, 0.5, 1.0, 0.5, 1.0, 0.5, 1.0, 0.5, 1.0, 0.5, 1.0, 0.5, 1.0, 0.5, 1.0, 0.5, 1.0, 0.5, 1.0, 0.5, 1.0, 0.5, 1.0, 0.5, 1.0, 0.5, 1.0, 0.5, 1.0, 0.5, 1.0, 0.5, 1.0, 0.5, 1.0, 0.5, 1.0, 0.5, 1.0, 0.5, 1.0, 0.5, 1.0, 0.5, 1.0, 0.5, 1.0, 0.5, 1.0, 0.5, 1.0, 0.5, 1.0, 0.5, 1.0, 0.5, 1.0, 0.5, 1.0, 0.5, 1.0, 0.5, 1.0, 0.5, 1.0, 0.5, 1.0, 0.5, 1.0, 0.5, 1.0, 0.5, 1.0, 0.5, 1.0, 0.5, 1.0, 0.5, 1.0, 0.5, 1.0, 0.5, 1.0, 0.5, 1.0, 0.5, 1.0, 0.5, 1.0, 0.5, 1.0, 0.5, 1.0, 0.5, 1.0, 0.5, 1.0, 0.5, 1.0, 0.5, 1.0, 0.5, 1.0, 0.5, 1.0, 0.5, 1.0, 0.5, 1.0, 0.5, 1.0, 0.5, 1.0, 0.5, 1.0, 0.5, 1.0, 0.5, 1.0, 0.5, 1.0, 0.5, 1.0, 0.5, 1.0, 0.5, 1.0, 0.5, 1.0, 0.5, 1.0, 0.5, 1.0, 0.5, 1.0, 0.5, 1.0, 0.5, 1.0, 0.5, 1.0, 0.5, 1.0, 0.5, 1.0, 0.5, 1.0, 0.5, 1.0, 0.6667, 1.0, 0.6667, 1.0, 0.6667, 1.0, 0.6667, 1.0, 0.6667, 1.0, 0.6667, 1.0, 0.6667, 1.0, 0.6667, 1.0, 0.6667, 1.0, 0.6667, 1.0, 0.6667, 1.0, 0.6667, 1.0, 0.6667, 1.0, 0.6667, 1.0, 0.6667, 1.0, 0.6667, 1.0, 0.6667, 1.0, 0.6667, 1.0, 0.6667, 1.0, 0.6667, 1.0, 0.6667, 1.0, 0.6667, 1.0, 0.6667, 1.0, 0.6667, 1.0, 0.6667, 1.0, 0.6667, 1.0, 0.6667, 1.0, 0.6667, 1.0, 0.6667, 1.0, 0.6667, 1.0, 0.6667, 1.0, 0.6667, 1.0, 0.5, 0.0, 0.5833, 0.0, 0.5833, 0.0, 0.5, 0.0, 0.5, 0.0, 0.5833, 0.0, 0.5833, 0.0, 0.5, 0.0, 0.5, 1.0, 0.5833, 1.0, 0.5833, 1.0, 0.5, 1.0, 0.6667, 1.0, 0.5833, 1.0, 0.5833, 1.0, 0.6667, 1.0, 0.6667, 1.0, 0.5833, 1.0, 0.5833, 1.0, 0.6667, 1.0, 0.5, 1.0, 0.5833, 1.0, 0.5833, 1.0, 0.5, 1.0, 0.5, 0.5, 0.5833, 0.5, 0.5833, 0.5, 0.5, 0.5, 0.5, 0.3333, 0.5, 0.5, 0.5833, 0.5, 0.5833, 0.3333, 0.5, 0.1667, 0.5, 0.3333, 0.5833, 0.3333, 0.5833, 0.1667, 0.5, 0.3333, 0.5833, 0.3333, 0.5833, 0.5, 0.5, 0.5, 0.5, 0.1667, 0.5833, 0.1667, 0.5833, 0.3333, 0.5, 0.3333, 0.6667, 0.1667, 0.5833, 0.1667, 0.5833, 0.1667, 0.6667, 0.1667, 0.6667, 0.5, 0.5833, 0.5, 0.5833, 0.5, 0.6667, 0.5, 0.5, 0.0, 0.5, 0.1667, 0.5833, 0.1667, 0.5833, 0.0, 0.5, 0.0, 0.5833, 0.0, 0.5833, 0.1667, 0.5, 0.1667, 0.5, 0.1667, 0.5833, 0.1667, 0.5833, 0.1667, 0.5, 0.1667, 0.5, 0.0, 0.5833, 0.0, 0.5833, 0.0, 0.5, 0.0, 0.5, 0.5, 0.5833, 0.5, 0.5833, 0.6667, 0.5, 0.6667, 0.5, 0.6667, 0.5833, 0.6667, 0.5833, 1.0, 0.5, 1.0, 0.5, 0.5, 0.5, 0.6667, 0.5833, 0.6667, 0.5833, 0.5, 0.5, 0.6667, 0.5, 1.0, 0.5833, 1.0, 0.5833, 0.6667, 0.6667, 1.0, 0.5833, 1.0, 0.5833, 1.0, 0.6667, 1.0, 0.5, 1.0, 0.5833, 1.0, 0.5833, 1.0, 0.5, 1.0, 0.5, 1.0, 0.5833, 1.0, 0.5833, 1.0, 0.5, 1.0, 0.6667, 1.0, 0.5833, 1.0, 0.5833, 1.0, 0.6667, 1.0, 0.6667, 1.0, 0.5833, 1.0, 0.5833, 1.0, 0.6667, 1.0, 0.5, 1.0, 0.5, 1.0, 0.5, 1.0, 0.5, 1.0, 0.5, 1.0, 0.5, 1.0, 0.5, 1.0, 0.5, 1.0, 0.5, 1.0, 0.5, 1.0, 0.5, 1.0, 0.5, 1.0, 0.5, 1.0, 0.5, 1.0, 0.5, 1.0, 0.5, 1.0, 0.5, 1.0, 0.5, 1.0, 0.5, 1.0, 0.5, 1.0, 0.5, 1.0, 0.5, 1.0, 0.5, 1.0, 0.5, 1.0, 0.5, 1.0, 0.5, 1.0, 0.5, 1.0, 0.5, 1.0, 0.5, 1.0, 0.5, 1.0, 0.5, 1.0, 0.5, 1.0, 0.5, 1.0, 0.5, 1.0, 0.5, 1.0, 0.5, 1.0, 0.5, 1.0, 0.5, 1.0, 0.5, 1.0, 0.5, 1.0, 0.5, 1.0, 0.5, 1.0, 0.5, 1.0, 0.5, 1.0, 0.5, 1.0, 0.5, 1.0, 0.5, 1.0, 0.5, 1.0, 0.5, 1.0, 0.5, 1.0, 0.5, 1.0, 0.5, 1.0, 0.5, 1.0, 0.5, 1.0, 0.5, 1.0, 0.5, 1.0, 0.5, 1.0, 0.5, 1.0, 0.5, 1.0, 0.5, 1.0, 0.5, 1.0, 0.5, 1.0, 0.5, 1.0, 0.5, 1.0, 0.5, 1.0, 0.5, 1.0, 0.5, 1.0, 0.5, 1.0, 0.5, 1.0, 0.5, 1.0, 0.5, 1.0, 0.5, 1.0, 0.5, 1.0, 0.5, 1.0, 0.5, 1.0, 0.5, 1.0, 0.5, 1.0, 0.5, 1.0, 0.5, 1.0, 0.5, 1.0, 0.5, 1.0, 0.5, 1.0, 0.5, 1.0, 0.5, 1.0, 0.5, 1.0, 0.5, 1.0, 0.5, 1.0, 0.5, 1.0, 0.5, 1.0, 0.5, 1.0, 0.5, 1.0, 0.5, 1.0, 0.5, 1.0, 0.5, 1.0, 0.5, 1.0, 0.5, 1.0, 1.0, 1.0, 0.8333, 1.0, 0.8333, 1.0, 1.0, 1.0, 0.6667, 0.0, 0.8333, 0.0, 0.8333, 0.0, 0.6667, 0.0, 0.6667, 0.0, 0.8333, 0.0, 0.8333, 0.0, 0.6667, 0.0, 1.0, 1.0, 0.8333, 1.0, 0.8333, 1.0, 1.0, 1.0, 1.0, 0.6667, 1.0, 0.5, 0.8333, 0.5, 0.8333, 0.6667, 1.0, 0.6667, 0.8333, 0.6667, 0.8333, 0.5, 1.0, 0.5, 1.0, 0.3333, 1.0, 0.1667, 0.8333, 0.1667, 0.8333, 0.3333, 1.0, 0.3333, 0.8333, 0.3333, 0.8333, 0.1667, 1.0, 0.1667, 1.0, 1.0, 0.8333, 1.0, 0.8333, 1.0, 1.0, 1.0, 0.6667, 0.0, 0.8333, 0.0, 0.8333, 0.0, 0.6667, 0.0, 1.0, 0.0, 0.8333, 0.0, 0.8333, 0.0, 1.0, 0.0, 1.0, 0.0, 0.8333, 0.0, 0.8333, 0.0, 1.0, 0.0, 1.0, 0.1667, 0.8333, 0.1667, 0.8333, 0.0, 1.0, 0.0, 1.0, 0.5, 0.8333, 0.5, 0.8333, 0.3333, 1.0, 0.3333, 1.0, 1.0, 0.8333, 1.0, 0.8333, 0.6667, 1.0, 0.6667, 1.0, 0.0, 1.0, 0.0, 0.8333, 0.0, 0.8333, 0.0, 1.0, 0.0, 1.0, 0.0, 0.8333, 0.0, 0.8333, 0.0, 1.0, 0.1667, 1.0, 0.0, 0.8333, 0.0, 0.8333, 0.1667, 1.0, 0.5, 1.0, 0.3333, 0.8333, 0.3333, 0.8333, 0.5, 1.0, 1.0, 1.0, 0.6667, 0.8333, 0.6667, 0.8333, 1.0, 1.0, 0.0, 1.0, 0.0, 0.8333, 0.0, 0.8333, 0.0, 1.0, 0.0, 0.8333, 0.0, 0.8333, 0.0, 1.0, 0.0, 1.0, 0.0, 1.0, 0.0, 1.0, 0.0, 1.0, 0.0, 0.6667, 0.0, 0.6667, 0.0, 0.6667, 0.0, 0.6667, 0.0, 0.6667, 0.0, 0.6667, 0.0, 0.6667, 0.0, 0.6667, 0.0, 1.0, 0.0, 1.0, 0.0, 1.0, 0.0, 1.0, 0.0, 1.0, 0.0, 1.0, 0.0, 1.0, 0.0, 1.0, 0.0, 0.6667, 0.0, 0.6667, 0.0, 0.6667, 0.0, 0.6667, 0.0, 0.8333, 0.0, 0.6667, 0.0, 0.6667, 0.0, 0.8333, 0.0, 1.0, 0.0, 1.0, 0.0, 1.0, 0.0, 1.0, 0.0, 0.8333, 0.0, 0.8333, 0.0, 0.6667, 0.0, 0.6667, 0.0, 1.0, 0.0, 1.0, 0.0, 1.0, 0.0, 1.0, 0.0, 0.0, 0.0, 0.0, 0.0, 0.0, 0.0, 0.0, 0.0, 0.0, 0.0, 0.0, 0.0, 0.0, 0.0, 0.0, 0.0, 0.0, 0.0, 0.0, 0.0, 0.0, 0.0, 0.0, 0.0, 0.0, 0.0, 0.0, 0.0, 0.0, 0.0, 0.0, 0.0, 0.0, 0.0, 0.0, 0.0, 0.0, 0.0, 0.0, 0.0, 0.0, 0.0, 0.0, 0.0, 0.0, 0.0, 0.0, 0.0, 0.0, 0.0, 0.0, 0.0, 0.0, 0.0, 0.0, 0.0, 0.0, 0.0, 0.0, 0.0, 0.0, 0.0, 0.0, 0.0])
me_chicken.materials.append(mat_feathers)
me_chicken.materials.append(mat_beak_legs)
me_chicken.materials.append(mat_comb)
me_chicken.materials.append(mat_eyes)
me_chicken.use_remesh_preserve_volume = False
me_chicken.use_remesh_preserve_attributes = False
me_chicken.use_mirror_vertex_groups = False
me_chicken.update()

# ---- objects
ob_chicken = bpy.data.objects.new('Chicken', me_chicken)
ob_lamp = bpy.data.objects.new('Lamp', light_lamp)
ob_camera = bpy.data.objects.new('Camera', cam_camera)

# ---- transforms, parenting, visibility, modifiers, constraints
ob_chicken.location = (0.0, 0.0, 0.0)
ob_chicken.rotation_euler = (-0.004113, -0.03975, 0.02315)
ob_chicken.lineart.crease_threshold = 0.0
ob_lamp.location = (-0.5022, -0.6321, 0.4024)
ob_lamp.rotation_euler = (1.136, -0.4122, 6.283)
ob_lamp.lock_rotations_4d = False
ob_lamp.empty_display_type = 'ARROWS'
ob_lamp.color = (0.0, 0.0, 0.0, 0.0)
ob_lamp.lineart.crease_threshold = 0.0
ob_camera.location = (-0.02848, -0.9185, 0.3014)
ob_camera.rotation_euler = (1.461, -0.02779, -0.05393)
ob_camera.scale = (1.0, 1.0, 1.0)
ob_camera.lock_rotations_4d = False
ob_camera.empty_display_type = 'ARROWS'
ob_camera.color = (0.0, 0.0, 0.0, 0.0)
ob_camera.display_type = 'WIRE'
ob_camera.lineart.crease_threshold = 0.0

# ---- collection membership
scene.collection.objects.link(ob_chicken)
col_collection_1.objects.link(ob_lamp)
col_collection_1.objects.link(ob_camera)

# ---- scene / render settings (as saved in the file)
scene.camera = ob_camera
scene.frame_start = 1; scene.frame_end = 250; scene.frame_set(1)
scene.render.engine = 'CYCLES'
scene.render.dither_intensity = 0.0
scene.cycles.use_denoising = False
scene.cycles.samples = 250
scene.cycles.sampling_pattern = 'TABULATED_SOBOL'
scene.cycles.use_adaptive_sampling = False
scene.cycles.use_light_tree = False
scene.cycles.max_bounces = 5
scene.cycles.transmission_bounces = 5
scene.cycles.transparent_max_bounces = 5
scene.view_settings.view_transform = 'Standard'
bpy.context.view_layer.update()
